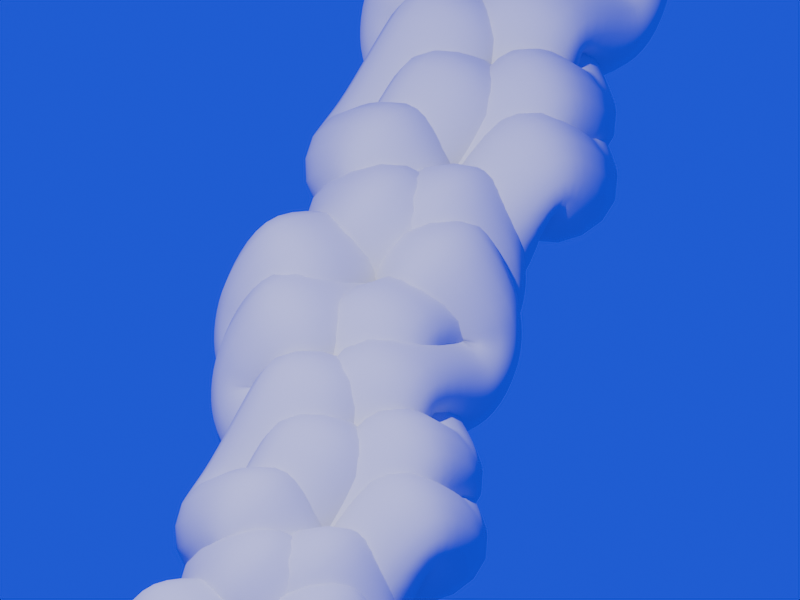 # Source: geowhip01.blend  (saved by Blender 4.4.32; exported with 4.5.12 LTS)
import bpy
from mathutils import Matrix  # noqa: F401  (used for matrix-valued properties, if any)

bpy.ops.wm.read_factory_settings(use_empty=True)
scene = bpy.context.scene
scene.name = 'Scene'

# ---- collections
col_collection = bpy.data.collections.new('Collection'); scene.collection.children.link(col_collection)

# ---- world
world_world = bpy.data.worlds.new('World'); scene.world = world_world
world_world.use_nodes = True; world_world.node_tree.nodes.clear()
_N = world_world.node_tree.nodes; _L = world_world.node_tree.links
n0 = _N.new('ShaderNodeOutputWorld'); n0.name = 'World Output'; n0.location = (300, 300)
n1 = _N.new('ShaderNodeBackground'); n1.name = 'Background'; n1.location = (10, 300)
n1.inputs[0].default_value = (0.0, 0.01694, 1.024, 1.0)
_L.new(n1.outputs[0], n0.inputs[0])
n0.is_active_output = True
world_world.color = (0.5475, 0.2456, 0.3169)
world_world.sun_shadow_jitter_overblur = 0.0

# ---- cameras
cam_camera = bpy.data.cameras.new('Camera')
cam_camera.type = 'ORTHO'
cam_camera.clip_end = 100.0
cam_camera.lens = 10.0
cam_camera.ortho_scale = 3.114

# ---- lights
light_light = bpy.data.lights.new('Light', 'POINT')
light_light.energy = 1000.0
light_light.shadow_soft_size = 0.1

# ---- meshes
me_circle_001 = bpy.data.meshes.new('Circle.001')
me_circle_001.from_pydata([(-0.03163, -0.2147, 0.4013), (0.546, -0.0001181, 0.4013), (-0.08737, -0.2483, 0.2568), (-0.3301, -0.0003487, 0.07885), (-0.1479, -0.2548, 0.1343), (-0.2153, -0.2099, 0.05742), (-0.2793, -0.1206, 0.03796), (0.5608, -0.06351, 0.2568), (0.2499, -0.2178, 0.07885), (0.5482, -0.123, 0.1343), (0.4847, -0.1733, 0.05742), (0.38, -0.2065, 0.03796)], [(2, 4), (4, 5), (5, 6), (6, 3), (7, 9), (9, 10), (10, 11), (11, 8), (2, 0), (7, 1), (8, 0)], [])
_uv = me_circle_001.uv_layers.new(name='UVMap')
_uv.uv.foreach_set('vector', [])
me_circle_001.update()

# ---- objects
ob_light = bpy.data.objects.new('Light', light_light)
ob_camera = bpy.data.objects.new('Camera', cam_camera)
ob_circle_002 = bpy.data.objects.new('Circle.002', me_circle_001)
ob_circle_001 = bpy.data.objects.new('Circle.001', me_circle_001)
ob_empty = bpy.data.objects.new('Empty', None)
ob_circle_003 = bpy.data.objects.new('Circle.003', me_circle_001)
ob_circle_004 = bpy.data.objects.new('Circle.004', me_circle_001)
ob_circle_005 = bpy.data.objects.new('Circle.005', me_circle_001)
ob_circle_006 = bpy.data.objects.new('Circle.006', me_circle_001)
ob_circle_007 = bpy.data.objects.new('Circle.007', me_circle_001)
ob_circle_008 = bpy.data.objects.new('Circle.008', me_circle_001)
ob_circle_009 = bpy.data.objects.new('Circle.009', me_circle_001)
ob_circle_010 = bpy.data.objects.new('Circle.010', me_circle_001)
ob_circle_011 = bpy.data.objects.new('Circle.011', me_circle_001)
ob_circle_012 = bpy.data.objects.new('Circle.012', me_circle_001)

# ---- transforms, parenting, visibility, modifiers, constraints
ob_light.location = (4.076, 1.005, 5.904)
ob_light.rotation_euler = (0.6503, 0.05522, 1.866)
ob_light.lock_rotations_4d = False
ob_light.empty_display_type = 'ARROWS'
ob_light.color = (0.0, 0.0, 0.0, 0.0)
ob_light.lineart.crease_threshold = 0.0
ob_camera.parent = ob_empty
ob_camera.location = (0.0, -4.091, 1.219e-07)
ob_camera.rotation_euler = (1.571, -0.0, 0.0)
ob_camera.lock_rotations_4d = False
ob_camera.empty_display_type = 'ARROWS'
ob_camera.color = (0.0, 0.0, 0.0, 0.0)
ob_camera.display_type = 'WIRE'
ob_camera.lineart.crease_threshold = 0.0
ob_circle_002.location = (-0.131, 0.1607, 0.0)
_m = ob_circle_002.modifiers.new('Mirror', 'MIRROR')
_m.use_axis = (False, True, False)
_m = ob_circle_002.modifiers.new('Skin', 'SKIN')
_m.use_smooth_shade = True
_m = ob_circle_002.modifiers.new('Subdivision', 'SUBSURF')
_m.levels = 4
ob_circle_001.location = (-0.3564, -0.06685, 0.0)
ob_circle_001.rotation_euler = (0.0, -0.0, 0.01541)
_m = ob_circle_001.modifiers.new('Mirror', 'MIRROR')
_m.use_axis = (False, True, False)
_m = ob_circle_001.modifiers.new('Skin', 'SKIN')
_m.use_smooth_shade = True
_m = ob_circle_001.modifiers.new('Subdivision', 'SUBSURF')
_m.levels = 4
ob_empty.location = (2.194, 1.177, 0.0)
ob_empty.rotation_euler = (-0.8746, -0.0, -10.22)
ob_circle_003.location = (0.7962, 0.3402, 0.0)
ob_circle_003.scale = (-1.0, 1.0, 1.0)
_m = ob_circle_003.modifiers.new('Mirror', 'MIRROR')
_m.use_axis = (False, True, False)
_m = ob_circle_003.modifiers.new('Skin', 'SKIN')
_m.use_smooth_shade = True
_m = ob_circle_003.modifiers.new('Subdivision', 'SUBSURF')
_m.levels = 4
ob_circle_004.location = (1.013, 0.5351, 0.0)
ob_circle_004.rotation_euler = (0.0, -0.0, 0.01541)
ob_circle_004.scale = (-1.0, 1.0, 1.0)
_m = ob_circle_004.modifiers.new('Mirror', 'MIRROR')
_m.use_axis = (False, True, False)
_m = ob_circle_004.modifiers.new('Skin', 'SKIN')
_m.use_smooth_shade = True
_m = ob_circle_004.modifiers.new('Subdivision', 'SUBSURF')
_m.levels = 4
ob_circle_005.location = (1.587, 1.032, 0.0)
_m = ob_circle_005.modifiers.new('Mirror', 'MIRROR')
_m.use_axis = (False, True, False)
_m = ob_circle_005.modifiers.new('Skin', 'SKIN')
_m.use_smooth_shade = True
_m = ob_circle_005.modifiers.new('Subdivision', 'SUBSURF')
_m.levels = 4
ob_circle_006.location = (1.362, 0.8048, 0.0)
ob_circle_006.rotation_euler = (0.0, -0.0, 0.01541)
_m = ob_circle_006.modifiers.new('Mirror', 'MIRROR')
_m.use_axis = (False, True, False)
_m = ob_circle_006.modifiers.new('Skin', 'SKIN')
_m.use_smooth_shade = True
_m = ob_circle_006.modifiers.new('Subdivision', 'SUBSURF')
_m.levels = 4
ob_circle_007.location = (2.515, 1.212, 0.0)
ob_circle_007.scale = (-1.0, 1.0, 1.0)
_m = ob_circle_007.modifiers.new('Mirror', 'MIRROR')
_m.use_axis = (False, True, False)
_m = ob_circle_007.modifiers.new('Skin', 'SKIN')
_m.use_smooth_shade = True
_m = ob_circle_007.modifiers.new('Subdivision', 'SUBSURF')
_m.levels = 4
ob_circle_008.location = (2.731, 1.407, 0.0)
ob_circle_008.rotation_euler = (0.0, -0.0, 0.01541)
ob_circle_008.scale = (-1.0, 1.0, 1.0)
_m = ob_circle_008.modifiers.new('Mirror', 'MIRROR')
_m.use_axis = (False, True, False)
_m = ob_circle_008.modifiers.new('Skin', 'SKIN')
_m.use_smooth_shade = True
_m = ob_circle_008.modifiers.new('Subdivision', 'SUBSURF')
_m.levels = 4
ob_circle_009.location = (3.252, 1.957, 0.0)
ob_circle_009.rotation_euler = (0.0, -0.0, 0.04323)
_m = ob_circle_009.modifiers.new('Mirror', 'MIRROR')
_m.use_axis = (False, True, False)
_m = ob_circle_009.modifiers.new('Skin', 'SKIN')
_m.use_smooth_shade = True
_m = ob_circle_009.modifiers.new('Subdivision', 'SUBSURF')
_m.levels = 4
ob_circle_010.location = (3.036, 1.72, 0.0)
ob_circle_010.rotation_euler = (0.0, -0.0, 0.05864)
_m = ob_circle_010.modifiers.new('Mirror', 'MIRROR')
_m.use_axis = (False, True, False)
_m = ob_circle_010.modifiers.new('Skin', 'SKIN')
_m.use_smooth_shade = True
_m = ob_circle_010.modifiers.new('Subdivision', 'SUBSURF')
_m.levels = 4
ob_circle_011.location = (4.17, 2.176, 0.0)
ob_circle_011.rotation_euler = (0.0, -0.0, 0.04323)
ob_circle_011.scale = (-1.0, 1.0, 1.0)
_m = ob_circle_011.modifiers.new('Mirror', 'MIRROR')
_m.use_axis = (False, True, False)
_m = ob_circle_011.modifiers.new('Skin', 'SKIN')
_m.use_smooth_shade = True
_m = ob_circle_011.modifiers.new('Subdivision', 'SUBSURF')
_m.levels = 4
ob_circle_012.location = (4.378, 2.38, 0.0)
ob_circle_012.rotation_euler = (0.0, -0.0, 0.05864)
ob_circle_012.scale = (-1.0, 1.0, 1.0)
_m = ob_circle_012.modifiers.new('Mirror', 'MIRROR')
_m.use_axis = (False, True, False)
_m = ob_circle_012.modifiers.new('Skin', 'SKIN')
_m.use_smooth_shade = True
_m = ob_circle_012.modifiers.new('Subdivision', 'SUBSURF')
_m.levels = 4

# ---- collection membership
col_collection.objects.link(ob_light)
col_collection.objects.link(ob_camera)
col_collection.objects.link(ob_circle_002)
col_collection.objects.link(ob_circle_001)
col_collection.objects.link(ob_empty)
col_collection.objects.link(ob_circle_003)
col_collection.objects.link(ob_circle_004)
col_collection.objects.link(ob_circle_005)
col_collection.objects.link(ob_circle_006)
col_collection.objects.link(ob_circle_007)
col_collection.objects.link(ob_circle_008)
col_collection.objects.link(ob_circle_009)
col_collection.objects.link(ob_circle_010)
col_collection.objects.link(ob_circle_011)
col_collection.objects.link(ob_circle_012)

# ---- scene / render settings (as saved in the file)
scene.camera = ob_camera
scene.frame_start = 1; scene.frame_end = 140; scene.frame_set(11)
scene.render.engine = 'BLENDER_WORKBENCH'
scene.render.image_settings.file_format = 'FFMPEG'
scene.render.image_settings.color_mode = 'RGB'
scene.render.resolution_x = 640
scene.render.resolution_y = 480
scene.render.motion_blur_shutter = 1.0
bpy.context.view_layer.update()
